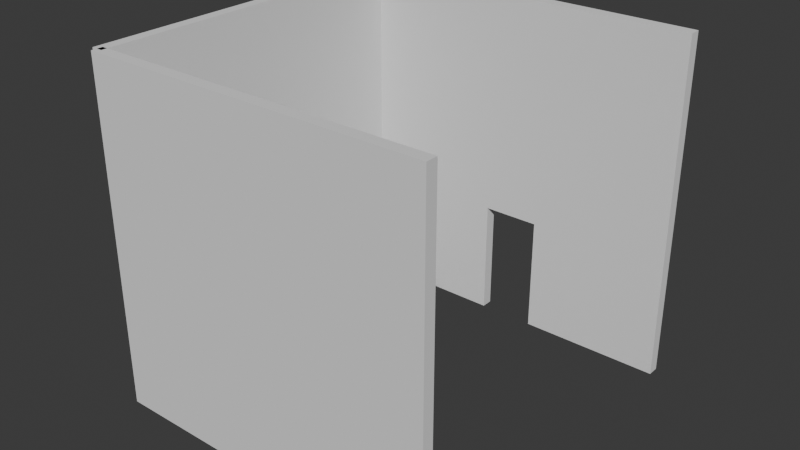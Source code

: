 # Source: room_with_bool_door.blend  (saved by Blender 4.0.36; exported with 4.5.12 LTS)
import bpy
from mathutils import Matrix  # noqa: F401  (used for matrix-valued properties, if any)

bpy.ops.wm.read_factory_settings(use_empty=True)
scene = bpy.context.scene
scene.name = 'Scene'

# ---- world
world_world = bpy.data.worlds.new('World'); scene.world = world_world
world_world.use_nodes = True; world_world.node_tree.nodes.clear()
_N = world_world.node_tree.nodes; _L = world_world.node_tree.links
n0 = _N.new('ShaderNodeOutputWorld'); n0.name = 'World Output'; n0.location = (300, 300)
n1 = _N.new('ShaderNodeBackground'); n1.name = 'Background'; n1.location = (10, 300)
n1.inputs[0].default_value = (0.05088, 0.05088, 0.05088, 1.0)
_L.new(n1.outputs[0], n0.inputs[0])
n0.is_active_output = True
world_world.color = (0.05088, 0.05088, 0.05088)
world_world.use_sun_shadow = False
world_world.sun_shadow_jitter_overblur = 0.0

# ---- meshes
me_cube_004 = bpy.data.meshes.new('Cube.004')
me_cube_004.from_pydata([(-3.0, -0.1, 0.0), (-3.0, -0.1, 6.0), (-3.0, 0.1, 0.0), (-3.0, 0.1, 6.0), (3.0, -0.1, 0.0), (3.0, -0.1, 6.0), (3.0, 0.1, 0.0), (3.0, 0.1, 6.0)], [], [(0, 1, 3, 2), (2, 3, 7, 6), (6, 7, 5, 4), (4, 5, 1, 0), (2, 6, 4, 0), (7, 3, 1, 5)])
_uv = me_cube_004.uv_layers.new(name='UVMap')
_uv.uv.foreach_set('vector', [0.375, 0.0, 0.625, 0.0, 0.625, 0.25, 0.375, 0.25, 0.375, 0.25, 0.625, 0.25, 0.625, 0.5, 0.375, 0.5, 0.375, 0.5, 0.625, 0.5, 0.625, 0.75, 0.375, 0.75, 0.375, 0.75, 0.625, 0.75, 0.625, 1.0, 0.375, 1.0, 0.125, 0.5, 0.375, 0.5, 0.375, 0.75, 0.125, 0.75, 0.625, 0.5, 0.875, 0.5, 0.875, 0.75, 0.625, 0.75])
me_cube_004.update()
me_cube_005 = bpy.data.meshes.new('Cube.005')
me_cube_005.from_pydata([(-1.0, -1.0, -1.0), (-1.0, -1.0, 1.0), (-1.0, 1.0, -1.0), (-1.0, 1.0, 1.0), (1.0, -1.0, -1.0), (1.0, -1.0, 1.0), (1.0, 1.0, -1.0), (1.0, 1.0, 1.0)], [], [(0, 1, 3, 2), (2, 3, 7, 6), (6, 7, 5, 4), (4, 5, 1, 0), (2, 6, 4, 0), (7, 3, 1, 5)])
_uv = me_cube_005.uv_layers.new(name='UVMap')
_uv.uv.foreach_set('vector', [0.375, 0.0, 0.625, 0.0, 0.625, 0.25, 0.375, 0.25, 0.375, 0.25, 0.625, 0.25, 0.625, 0.5, 0.375, 0.5, 0.375, 0.5, 0.625, 0.5, 0.625, 0.75, 0.375, 0.75, 0.375, 0.75, 0.625, 0.75, 0.625, 1.0, 0.375, 1.0, 0.125, 0.5, 0.375, 0.5, 0.375, 0.75, 0.125, 0.75, 0.625, 0.5, 0.875, 0.5, 0.875, 0.75, 0.625, 0.75])
me_cube_005.update()
me_cube = bpy.data.meshes.new('Cube')
me_cube.from_pydata([(-1.0, -1.0, -1.0), (-1.0, -1.0, 1.0), (-1.0, 1.0, -1.0), (-1.0, 1.0, 1.0), (1.0, -1.0, -1.0), (1.0, -1.0, 1.0), (1.0, 1.0, -1.0), (1.0, 1.0, 1.0)], [], [(0, 1, 3, 2), (2, 3, 7, 6), (6, 7, 5, 4), (4, 5, 1, 0), (2, 6, 4, 0), (7, 3, 1, 5)])
_uv = me_cube.uv_layers.new(name='UVMap')
_uv.uv.foreach_set('vector', [0.375, 0.0, 0.625, 0.0, 0.625, 0.25, 0.375, 0.25, 0.375, 0.25, 0.625, 0.25, 0.625, 0.5, 0.375, 0.5, 0.375, 0.5, 0.625, 0.5, 0.625, 0.75, 0.375, 0.75, 0.375, 0.75, 0.625, 0.75, 0.625, 1.0, 0.375, 1.0, 0.125, 0.5, 0.375, 0.5, 0.375, 0.75, 0.125, 0.75, 0.625, 0.5, 0.875, 0.5, 0.875, 0.75, 0.625, 0.75])
me_cube.update()
me_cube_001 = bpy.data.meshes.new('Cube.001')
me_cube_001.from_pydata([(-1.0, -1.0, -1.0), (-1.0, -1.0, 1.0), (-1.0, 1.0, -1.0), (-1.0, 1.0, 1.0), (1.0, -1.0, -1.0), (1.0, -1.0, 1.0), (1.0, 1.0, -1.0), (1.0, 1.0, 1.0)], [], [(0, 1, 3, 2), (2, 3, 7, 6), (6, 7, 5, 4), (4, 5, 1, 0), (2, 6, 4, 0), (7, 3, 1, 5)])
_uv = me_cube_001.uv_layers.new(name='UVMap')
_uv.uv.foreach_set('vector', [0.375, 0.0, 0.625, 0.0, 0.625, 0.25, 0.375, 0.25, 0.375, 0.25, 0.625, 0.25, 0.625, 0.5, 0.375, 0.5, 0.375, 0.5, 0.625, 0.5, 0.625, 0.75, 0.375, 0.75, 0.375, 0.75, 0.625, 0.75, 0.625, 1.0, 0.375, 1.0, 0.125, 0.5, 0.375, 0.5, 0.375, 0.75, 0.125, 0.75, 0.625, 0.5, 0.875, 0.5, 0.875, 0.75, 0.625, 0.75])
me_cube_001.update()

# ---- objects
ob_cube = bpy.data.objects.new('Cube', me_cube_004)
ob_cube_001 = bpy.data.objects.new('Cube.001', me_cube_005)
ob_cube_002 = bpy.data.objects.new('Cube.002', me_cube)
ob_cube_003 = bpy.data.objects.new('Cube.003', me_cube_001)

# ---- transforms, parenting, visibility, modifiers, constraints
ob_cube.location = (0.0, 0.0, 0.0)
_m = ob_cube.modifiers.new('Boolean', 'BOOLEAN')
_m.object = ob_cube_001
ob_cube_001.location = (0.0, 0.0, 1.0)
ob_cube_001.scale = (0.5, 1.0, 1.05)
ob_cube_001.hide_render = True
ob_cube_002.location = (-3.1, -3.1, 3.0)
ob_cube_002.scale = (0.1, 3.0, 3.0)
ob_cube_003.location = (-0.1, -6.1, 3.0)
ob_cube_003.rotation_euler = (0.0, -0.0, 1.571)
ob_cube_003.scale = (0.1, 3.0, 3.0)

# ---- collection membership
scene.collection.objects.link(ob_cube)
scene.collection.objects.link(ob_cube_001)
scene.collection.objects.link(ob_cube_002)
scene.collection.objects.link(ob_cube_003)

# ---- scene / render settings (as saved in the file)
scene.frame_start = 1; scene.frame_end = 250; scene.frame_set(1)
scene.render.engine = 'BLENDER_EEVEE_NEXT'
scene.cycles.sampling_pattern = 'TABULATED_SOBOL'
bpy.context.view_layer.update()

# ---- added for rendering (the .blend has no active camera and no usable light): camera, sun
cam_auto = bpy.data.cameras.new('AutoCamera')
cam_auto.lens = 50.0
cam_auto.sensor_width = 36.0
cam_auto.clip_end = 1000.0
ob_auto_camera = bpy.data.objects.new('AutoCamera', cam_auto)
scene.collection.objects.link(ob_auto_camera)
ob_auto_camera.location = (9.78433, -14.9112, 10.9075)
ob_auto_camera.rotation_euler = (1.09748, -7.21219e-08, 0.694738)
scene.camera = ob_auto_camera
light_auto_sun = bpy.data.lights.new('AutoSun', 'SUN')
light_auto_sun.energy = 3.0
light_auto_sun.angle = 0.0523599
ob_auto_sun = bpy.data.objects.new('AutoSun', light_auto_sun)
scene.collection.objects.link(ob_auto_sun)
ob_auto_sun.rotation_euler = (0.872665, 0.174533, 0.523599)
bpy.context.view_layer.update()
